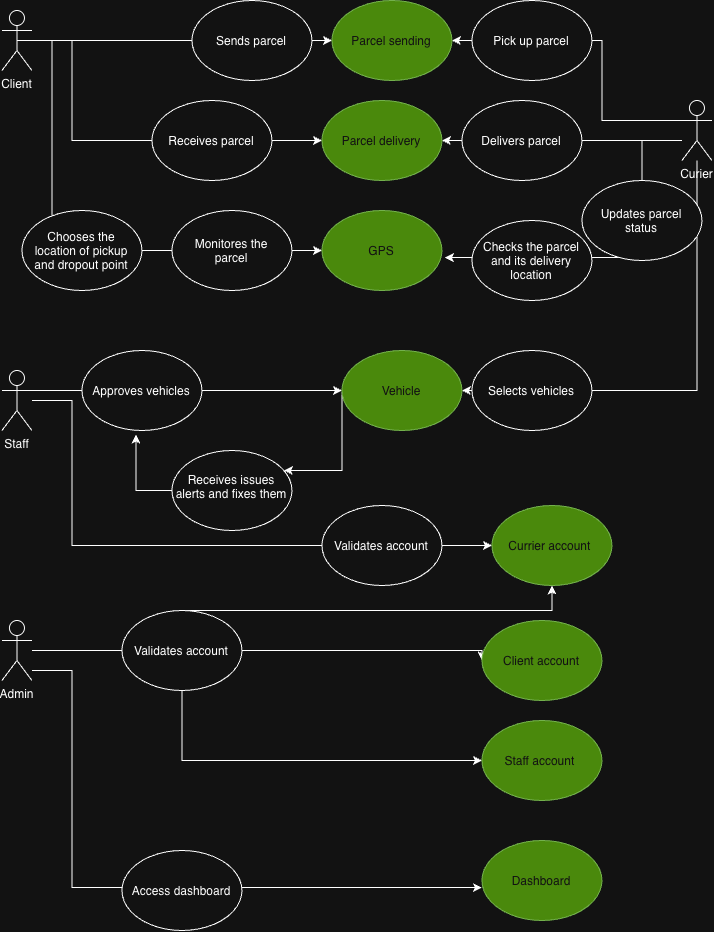

The diagram above was exported from draw.io. Its source (the exported page's mxGraphModel, read from the mxfile embedded in the PNG):
<mxGraphModel dx="1483" dy="974" grid="1" gridSize="10" guides="1" tooltips="1" connect="1" arrows="1" fold="1" page="1" pageScale="1" pageWidth="827" pageHeight="1169" math="0" shadow="0">
  <root>
    <mxCell id="0" />
    <mxCell id="1" parent="0" />
    <mxCell id="fBk4smTfo5b3AVPjZ9AU-10" edge="1" parent="1" source="fBk4smTfo5b3AVPjZ9AU-1" style="edgeStyle=orthogonalEdgeStyle;rounded=0;orthogonalLoop=1;jettySize=auto;html=1;entryX=0;entryY=0.5;entryDx=0;entryDy=0;" target="fBk4smTfo5b3AVPjZ9AU-7">
      <mxGeometry relative="1" as="geometry" />
    </mxCell>
    <mxCell id="fBk4smTfo5b3AVPjZ9AU-11" edge="1" parent="1" source="fBk4smTfo5b3AVPjZ9AU-1" style="edgeStyle=orthogonalEdgeStyle;rounded=0;orthogonalLoop=1;jettySize=auto;html=1;entryX=0;entryY=0.5;entryDx=0;entryDy=0;" target="fBk4smTfo5b3AVPjZ9AU-8">
      <mxGeometry relative="1" as="geometry">
        <Array as="points">
          <mxPoint x="140" y="80" />
          <mxPoint x="140" y="180" />
        </Array>
      </mxGeometry>
    </mxCell>
    <mxCell id="fBk4smTfo5b3AVPjZ9AU-30" edge="1" parent="1" source="fBk4smTfo5b3AVPjZ9AU-1" style="edgeStyle=orthogonalEdgeStyle;rounded=0;orthogonalLoop=1;jettySize=auto;html=1;exitX=0.5;exitY=0.5;exitDx=0;exitDy=0;exitPerimeter=0;entryX=0;entryY=0.5;entryDx=0;entryDy=0;" target="fBk4smTfo5b3AVPjZ9AU-27">
      <mxGeometry relative="1" as="geometry">
        <Array as="points">
          <mxPoint x="120" y="80" />
          <mxPoint x="120" y="290" />
        </Array>
      </mxGeometry>
    </mxCell>
    <mxCell id="fBk4smTfo5b3AVPjZ9AU-1" parent="1" style="shape=umlActor;verticalLabelPosition=bottom;verticalAlign=top;html=1;outlineConnect=0;" value="Client" vertex="1">
      <mxGeometry height="60" width="30" x="70" y="50" as="geometry" />
    </mxCell>
    <mxCell id="fBk4smTfo5b3AVPjZ9AU-15" edge="1" parent="1" source="fBk4smTfo5b3AVPjZ9AU-2" style="edgeStyle=orthogonalEdgeStyle;rounded=0;orthogonalLoop=1;jettySize=auto;html=1;entryX=1;entryY=0.5;entryDx=0;entryDy=0;" target="fBk4smTfo5b3AVPjZ9AU-7">
      <mxGeometry relative="1" as="geometry">
        <Array as="points">
          <mxPoint x="670" y="160" />
          <mxPoint x="670" y="80" />
        </Array>
      </mxGeometry>
    </mxCell>
    <mxCell id="fBk4smTfo5b3AVPjZ9AU-17" edge="1" parent="1" source="fBk4smTfo5b3AVPjZ9AU-2" style="edgeStyle=orthogonalEdgeStyle;rounded=0;orthogonalLoop=1;jettySize=auto;html=1;entryX=1;entryY=0.5;entryDx=0;entryDy=0;" target="fBk4smTfo5b3AVPjZ9AU-8">
      <mxGeometry relative="1" as="geometry">
        <Array as="points">
          <mxPoint x="520" y="180" />
          <mxPoint x="520" y="180" />
        </Array>
      </mxGeometry>
    </mxCell>
    <mxCell id="fBk4smTfo5b3AVPjZ9AU-22" edge="1" parent="1" source="fBk4smTfo5b3AVPjZ9AU-2" style="edgeStyle=orthogonalEdgeStyle;rounded=0;orthogonalLoop=1;jettySize=auto;html=1;entryX=1;entryY=0.5;entryDx=0;entryDy=0;" target="fBk4smTfo5b3AVPjZ9AU-19">
      <mxGeometry relative="1" as="geometry">
        <Array as="points">
          <mxPoint x="765" y="430" />
        </Array>
      </mxGeometry>
    </mxCell>
    <mxCell id="fBk4smTfo5b3AVPjZ9AU-2" parent="1" style="shape=umlActor;verticalLabelPosition=bottom;verticalAlign=top;html=1;outlineConnect=0;" value="Curier" vertex="1">
      <mxGeometry height="60" width="30" x="750" y="140" as="geometry" />
    </mxCell>
    <mxCell id="fBk4smTfo5b3AVPjZ9AU-20" edge="1" parent="1" source="fBk4smTfo5b3AVPjZ9AU-3" style="edgeStyle=orthogonalEdgeStyle;rounded=0;orthogonalLoop=1;jettySize=auto;html=1;entryX=0;entryY=0.5;entryDx=0;entryDy=0;exitX=1;exitY=0.3333333333333333;exitDx=0;exitDy=0;exitPerimeter=0;" target="fBk4smTfo5b3AVPjZ9AU-19">
      <mxGeometry relative="1" as="geometry">
        <Array as="points">
          <mxPoint x="400" y="430" />
        </Array>
      </mxGeometry>
    </mxCell>
    <mxCell id="rvHDE8otlXDlObB2RW-m-7" edge="1" parent="1" source="fBk4smTfo5b3AVPjZ9AU-3" style="edgeStyle=orthogonalEdgeStyle;rounded=0;orthogonalLoop=1;jettySize=auto;html=1;entryX=0;entryY=0.5;entryDx=0;entryDy=0;" target="rvHDE8otlXDlObB2RW-m-4">
      <mxGeometry relative="1" as="geometry">
        <Array as="points">
          <mxPoint x="140" y="440" />
          <mxPoint x="140" y="585" />
        </Array>
      </mxGeometry>
    </mxCell>
    <mxCell id="fBk4smTfo5b3AVPjZ9AU-3" parent="1" style="shape=umlActor;verticalLabelPosition=bottom;verticalAlign=top;html=1;outlineConnect=0;" value="Staff" vertex="1">
      <mxGeometry height="60" width="30" x="70" y="410" as="geometry" />
    </mxCell>
    <mxCell id="rvHDE8otlXDlObB2RW-m-16" edge="1" parent="1" source="fBk4smTfo5b3AVPjZ9AU-4" style="edgeStyle=orthogonalEdgeStyle;rounded=0;orthogonalLoop=1;jettySize=auto;html=1;entryX=0;entryY=0.5;entryDx=0;entryDy=0;" target="rvHDE8otlXDlObB2RW-m-3">
      <mxGeometry relative="1" as="geometry">
        <Array as="points">
          <mxPoint x="550" y="690.05" />
        </Array>
      </mxGeometry>
    </mxCell>
    <mxCell id="rvHDE8otlXDlObB2RW-m-17" edge="1" parent="1" source="fBk4smTfo5b3AVPjZ9AU-4" style="edgeStyle=orthogonalEdgeStyle;rounded=0;orthogonalLoop=1;jettySize=auto;html=1;entryX=0;entryY=0.5;entryDx=0;entryDy=0;" target="rvHDE8otlXDlObB2RW-m-6">
      <mxGeometry relative="1" as="geometry">
        <Array as="points">
          <mxPoint x="250" y="690" />
          <mxPoint x="250" y="800" />
        </Array>
      </mxGeometry>
    </mxCell>
    <mxCell id="rvHDE8otlXDlObB2RW-m-18" edge="1" parent="1" source="fBk4smTfo5b3AVPjZ9AU-4" style="edgeStyle=orthogonalEdgeStyle;rounded=0;orthogonalLoop=1;jettySize=auto;html=1;entryX=0.5;entryY=1;entryDx=0;entryDy=0;curved=0;" target="rvHDE8otlXDlObB2RW-m-4">
      <mxGeometry relative="1" as="geometry">
        <Array as="points">
          <mxPoint x="250" y="690.05" />
          <mxPoint x="250" y="650.05" />
          <mxPoint x="620" y="650.05" />
        </Array>
      </mxGeometry>
    </mxCell>
    <mxCell id="fBk4smTfo5b3AVPjZ9AU-4" parent="1" style="shape=umlActor;verticalLabelPosition=bottom;verticalAlign=top;html=1;outlineConnect=0;" value="Admin" vertex="1">
      <mxGeometry height="60" width="30" x="70" y="660" as="geometry" />
    </mxCell>
    <mxCell id="fBk4smTfo5b3AVPjZ9AU-7" parent="1" style="ellipse;whiteSpace=wrap;html=1;shapeInside=1;fillColor=#60a917;fontColor=#ffffff;strokeColor=#2D7600;" value="Parcel sending" vertex="1">
      <mxGeometry height="80" width="120" x="400" y="40" as="geometry" />
    </mxCell>
    <mxCell id="fBk4smTfo5b3AVPjZ9AU-8" parent="1" style="ellipse;whiteSpace=wrap;html=1;shapeInside=1;fillColor=#60a917;fontColor=#ffffff;strokeColor=#2D7600;" value="Parcel delivery" vertex="1">
      <mxGeometry height="80" width="120" x="390" y="140" as="geometry" />
    </mxCell>
    <mxCell id="fBk4smTfo5b3AVPjZ9AU-13" parent="1" style="ellipse;whiteSpace=wrap;html=1;shapeInside=1;" value="Sends parcel" vertex="1">
      <mxGeometry height="80" width="120" x="260" y="40" as="geometry" />
    </mxCell>
    <mxCell id="fBk4smTfo5b3AVPjZ9AU-14" parent="1" style="ellipse;whiteSpace=wrap;html=1;shapeInside=1;" value="Receives parcel" vertex="1">
      <mxGeometry height="80" width="120" x="220" y="140" as="geometry" />
    </mxCell>
    <mxCell id="fBk4smTfo5b3AVPjZ9AU-16" parent="1" style="ellipse;whiteSpace=wrap;html=1;shapeInside=1;" value="Pick up parcel" vertex="1">
      <mxGeometry height="80" width="120" x="540" y="40" as="geometry" />
    </mxCell>
    <mxCell id="fBk4smTfo5b3AVPjZ9AU-18" parent="1" style="ellipse;whiteSpace=wrap;html=1;shapeInside=1;" value="Delivers parcel" vertex="1">
      <mxGeometry height="80" width="120" x="530" y="140" as="geometry" />
    </mxCell>
    <mxCell id="rvHDE8otlXDlObB2RW-m-10" edge="1" parent="1" source="fBk4smTfo5b3AVPjZ9AU-19" style="edgeStyle=orthogonalEdgeStyle;rounded=0;orthogonalLoop=1;jettySize=auto;html=1;" target="rvHDE8otlXDlObB2RW-m-9">
      <mxGeometry relative="1" as="geometry">
        <Array as="points">
          <mxPoint x="410" y="510" />
        </Array>
      </mxGeometry>
    </mxCell>
    <mxCell id="fBk4smTfo5b3AVPjZ9AU-19" parent="1" style="ellipse;whiteSpace=wrap;html=1;shapeInside=1;fillColor=#60a917;fontColor=#ffffff;strokeColor=#2D7600;" value="Vehicle" vertex="1">
      <mxGeometry height="80" width="120" x="410" y="390" as="geometry" />
    </mxCell>
    <mxCell id="fBk4smTfo5b3AVPjZ9AU-21" parent="1" style="ellipse;whiteSpace=wrap;html=1;shapeInside=1;" value="Approves vehicles" vertex="1">
      <mxGeometry height="80" width="120" x="150" y="390" as="geometry" />
    </mxCell>
    <mxCell id="fBk4smTfo5b3AVPjZ9AU-23" parent="1" style="ellipse;whiteSpace=wrap;html=1;shapeInside=1;" value="&lt;span style=&quot;text-decoration-line: inherit; background-color: transparent; color: light-dark(rgb(0, 0, 0), rgb(255, 255, 255));&quot;&gt;Selects vehicles&lt;/span&gt;" vertex="1">
      <mxGeometry height="80" width="120" x="540" y="390" as="geometry" />
    </mxCell>
    <mxCell id="fBk4smTfo5b3AVPjZ9AU-27" parent="1" style="ellipse;whiteSpace=wrap;html=1;shapeInside=1;fillColor=#60a917;fontColor=#ffffff;strokeColor=#2D7600;" value="GPS" vertex="1">
      <mxGeometry height="80" width="120" x="390" y="250" as="geometry" />
    </mxCell>
    <mxCell id="fBk4smTfo5b3AVPjZ9AU-28" edge="1" parent="1" source="fBk4smTfo5b3AVPjZ9AU-2" style="edgeStyle=orthogonalEdgeStyle;rounded=0;orthogonalLoop=1;jettySize=auto;html=1;entryX=1.025;entryY=0.588;entryDx=0;entryDy=0;entryPerimeter=0;" target="fBk4smTfo5b3AVPjZ9AU-27">
      <mxGeometry relative="1" as="geometry">
        <Array as="points">
          <mxPoint x="710" y="180" />
          <mxPoint x="710" y="297" />
        </Array>
      </mxGeometry>
    </mxCell>
    <mxCell id="fBk4smTfo5b3AVPjZ9AU-29" parent="1" style="ellipse;whiteSpace=wrap;html=1;shapeInside=1;" value="Checks the parcel and its delivery location" vertex="1">
      <mxGeometry height="80" width="120" x="540" y="260" as="geometry" />
    </mxCell>
    <mxCell id="fBk4smTfo5b3AVPjZ9AU-31" parent="1" style="ellipse;whiteSpace=wrap;html=1;shapeInside=1;" value="Chooses the location of pickup and dropout point" vertex="1">
      <mxGeometry height="80" width="120" x="90" y="250" as="geometry" />
    </mxCell>
    <mxCell id="fBk4smTfo5b3AVPjZ9AU-33" parent="1" style="ellipse;whiteSpace=wrap;html=1;shapeInside=1;" value="Monitores the parcel" vertex="1">
      <mxGeometry height="80" width="120" x="240" y="250" as="geometry" />
    </mxCell>
    <mxCell id="rvHDE8otlXDlObB2RW-m-1" parent="1" style="ellipse;whiteSpace=wrap;html=1;shapeInside=1;" value="Updates parcel status" vertex="1">
      <mxGeometry height="80" width="120" x="650" y="220" as="geometry" />
    </mxCell>
    <mxCell id="rvHDE8otlXDlObB2RW-m-3" parent="1" style="ellipse;whiteSpace=wrap;html=1;shapeInside=1;fillColor=#60a917;fontColor=#ffffff;strokeColor=#2D7600;" value="Client account" vertex="1">
      <mxGeometry height="80" width="120" x="550" y="660" as="geometry" />
    </mxCell>
    <mxCell id="rvHDE8otlXDlObB2RW-m-4" parent="1" style="ellipse;whiteSpace=wrap;html=1;shapeInside=1;fillColor=#60a917;fontColor=#ffffff;strokeColor=#2D7600;" value="&lt;br class=&quot;Apple-interchange-newline&quot;&gt;Currier account&amp;nbsp;" vertex="1">
      <mxGeometry height="80" width="120" x="560" y="545" as="geometry" />
    </mxCell>
    <mxCell id="rvHDE8otlXDlObB2RW-m-6" parent="1" style="ellipse;whiteSpace=wrap;html=1;shapeInside=1;fillColor=#60a917;fontColor=#ffffff;strokeColor=#2D7600;" value="&lt;br class=&quot;Apple-interchange-newline&quot;&gt;Staff account&amp;nbsp;" vertex="1">
      <mxGeometry height="80" width="120" x="550" y="760" as="geometry" />
    </mxCell>
    <mxCell id="rvHDE8otlXDlObB2RW-m-8" parent="1" style="ellipse;whiteSpace=wrap;html=1;shapeInside=1;" value="Validates account" vertex="1">
      <mxGeometry height="80" width="120" x="390" y="545" as="geometry" />
    </mxCell>
    <mxCell id="rvHDE8otlXDlObB2RW-m-9" parent="1" style="ellipse;whiteSpace=wrap;html=1;shapeInside=1;" value="Receives issues alerts and fixes them" vertex="1">
      <mxGeometry height="80" width="120" x="240" y="490" as="geometry" />
    </mxCell>
    <mxCell id="rvHDE8otlXDlObB2RW-m-11" edge="1" parent="1" source="rvHDE8otlXDlObB2RW-m-9" style="edgeStyle=orthogonalEdgeStyle;rounded=0;orthogonalLoop=1;jettySize=auto;html=1;entryX=0.45;entryY=1.05;entryDx=0;entryDy=0;entryPerimeter=0;" target="fBk4smTfo5b3AVPjZ9AU-21">
      <mxGeometry relative="1" as="geometry">
        <Array as="points">
          <mxPoint x="204" y="530" />
        </Array>
      </mxGeometry>
    </mxCell>
    <mxCell id="rvHDE8otlXDlObB2RW-m-13" parent="1" style="ellipse;whiteSpace=wrap;html=1;shapeInside=1;" value="Validates account" vertex="1">
      <mxGeometry height="80" width="120" x="190" y="650" as="geometry" />
    </mxCell>
    <mxCell id="rvHDE8otlXDlObB2RW-m-19" parent="1" style="ellipse;whiteSpace=wrap;html=1;shapeInside=1;fillColor=#60a917;fontColor=#ffffff;strokeColor=#2D7600;" value="Dashboard" vertex="1">
      <mxGeometry height="80" width="120" x="550" y="880" as="geometry" />
    </mxCell>
    <mxCell id="rvHDE8otlXDlObB2RW-m-20" edge="1" parent="1" source="fBk4smTfo5b3AVPjZ9AU-4" style="edgeStyle=orthogonalEdgeStyle;rounded=0;orthogonalLoop=1;jettySize=auto;html=1;entryX=0;entryY=0.588;entryDx=0;entryDy=0;entryPerimeter=0;" target="rvHDE8otlXDlObB2RW-m-19">
      <mxGeometry relative="1" as="geometry">
        <Array as="points">
          <mxPoint x="140" y="710" />
          <mxPoint x="140" y="927" />
        </Array>
      </mxGeometry>
    </mxCell>
    <mxCell id="rvHDE8otlXDlObB2RW-m-21" parent="1" style="ellipse;whiteSpace=wrap;html=1;shapeInside=1;" value="Access dashboard" vertex="1">
      <mxGeometry height="80" width="120" x="190" y="890" as="geometry" />
    </mxCell>
  </root>
</mxGraphModel>